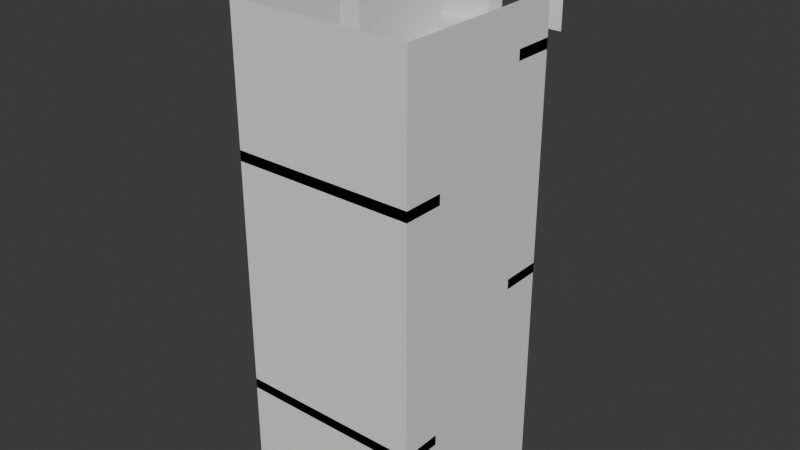 # Source: LevelTransitionStaircase.blend  (saved by Blender 4.1.24; exported with 4.5.12 LTS)
import bpy
from mathutils import Matrix  # noqa: F401  (used for matrix-valued properties, if any)

bpy.ops.wm.read_factory_settings(use_empty=True)
scene = bpy.context.scene
scene.name = 'Scene'

# ---- collections
col_collection = bpy.data.collections.new('Collection'); scene.collection.children.link(col_collection)

# ---- world
world_world = bpy.data.worlds.new('World'); scene.world = world_world
world_world.use_nodes = True; world_world.node_tree.nodes.clear()
_N = world_world.node_tree.nodes; _L = world_world.node_tree.links
n0 = _N.new('ShaderNodeOutputWorld'); n0.name = 'World Output'; n0.location = (300, 300)
n1 = _N.new('ShaderNodeBackground'); n1.name = 'Background'; n1.location = (10, 300)
n1.inputs[0].default_value = (0.05088, 0.05088, 0.05088, 1.0)
_L.new(n1.outputs[0], n0.inputs[0])
n0.is_active_output = True
world_world.color = (0.05088, 0.05088, 0.05088)
world_world.use_sun_shadow = False
world_world.sun_shadow_jitter_overblur = 0.0

# ---- meshes
me_cube_001 = bpy.data.meshes.new('Cube.001')
me_cube_001.from_pydata([(0.0, 0.0, 0.0), (0.0, 0.0, 24.0), (0.0, 9.0, 24.0), (9.0, 0.0, 0.0), (9.0, 0.0, 24.0), (9.0, 9.0, 0.0), (9.0, 9.0, 24.0), (0.0, 0.0, 22.0), (0.0, 9.0, 22.0), (9.0, 9.0, 22.0), (9.0, 0.0, 22.0), (0.0, 9.0, 0.0), (6.0, 9.0, 24.0), (6.0, 9.0, 22.0), (8.0, 9.0, 24.0), (8.0, 9.0, 22.0), (8.0, 10.0, 22.0), (6.0, 10.0, 22.0), (6.0, 10.0, 24.0), (8.0, 10.0, 24.0), (9.0, 10.0, 22.0), (9.0, 10.0, 25.0), (5.0, 10.0, 22.0), (5.0, 10.0, 25.0)], [], [(7, 8, 2, 1), (15, 9, 6, 14), (9, 10, 4, 6), (10, 7, 1, 4), (3, 0, 7, 10), (5, 3, 10, 9), (5, 9, 15), (0, 11, 8, 7), (11, 13, 8), (8, 13, 12, 2), (11, 5, 15, 13), (12, 13, 17, 18), (13, 15, 16, 17), (15, 14, 19, 16), (16, 19, 21, 20), (18, 17, 22, 23), (19, 18, 23, 21)])
_uv = me_cube_001.uv_layers.new(name='UVMap')
_uv.uv.foreach_set('vector', [0.5, 0.0, 0.5, 0.25, 0.625, 0.25, 0.625, 0.0, 0.5, 0.4375, 0.5, 0.5, 0.625, 0.5, 0.625, 0.4375, 0.5, 0.5, 0.5, 0.75, 0.625, 0.75, 0.625, 0.5, 0.5, 0.75, 0.5, 1.0, 0.625, 1.0, 0.625, 0.75, 0.375, 0.75, 0.375, 1.0, 0.5, 1.0, 0.5, 0.75, 0.375, 0.5, 0.375, 0.75, 0.5, 0.75, 0.5, 0.5, 0.375, 0.5, 0.5, 0.5, 0.5, 0.4375, 0.375, 0.0, 0.375, 0.25, 0.5, 0.25, 0.5, 0.0, 0.375, 0.25, 0.5, 0.375, 0.5, 0.25, 0.5, 0.25, 0.5, 0.375, 0.625, 0.375, 0.625, 0.25, 0.375, 0.25, 0.375, 0.5, 0.5, 0.4375, 0.5, 0.375, 0.625, 0.375, 0.5, 0.375, 0.5, 0.375, 0.625, 0.375, 0.5, 0.375, 0.5, 0.4375, 0.5, 0.4375, 0.5, 0.375, 0.5, 0.4375, 0.625, 0.4375, 0.625, 0.4375, 0.5, 0.4375, 0.5, 0.4375, 0.625, 0.4375, 0.625, 0.4375, 0.5, 0.4375, 0.625, 0.375, 0.5, 0.375, 0.5, 0.375, 0.625, 0.375, 0.625, 0.4375, 0.625, 0.375, 0.625, 0.375, 0.625, 0.4375])
me_cube_001.update()
me_plane = bpy.data.meshes.new('Plane')
me_plane.from_pydata([(0.0, -2.0, 0.5), (4.0, -2.0, 0.5), (0.0, -2.0, 0.0), (4.0, -2.0, 0.0), (4.0, -3.0, 1.5), (0.0, -3.0, 1.5), (0.0, -2.5, 1.0), (4.0, -2.5, 1.0), (0.0, -2.5, 0.5), (4.0, -2.5, 0.5), (0.0, -3.0, 1.0), (4.0, -4.0, 2.5), (0.0, -4.0, 2.5), (4.0, -3.0, 1.0), (0.0, -3.5, 2.0), (4.0, -3.5, 2.0), (0.0, -3.5, 1.5), (4.0, -3.5, 1.5), (0.0, -4.0, 2.0), (4.0, -4.0, 2.0), (5.0, -6.5, 6.5), (9.0, -6.5, 6.5), (0.0, -4.5, 3.0), (0.0, -4.5, 2.5), (4.0, -4.5, 2.5), (5.0, -7.0, 6.5), (9.0, -7.0, 6.5), (5.0, -6.5, 7.0), (9.0, -6.5, 7.0), (9.0, -6.0, 7.5), (5.0, -6.0, 7.5), (5.0, -7.0, 6.0), (9.0, -7.0, 6.0), (9.0, -6.0, 7.0), (5.0, -5.0, 8.5), (9.0, -5.0, 8.5), (5.0, -6.0, 7.0), (9.0, -5.5, 8.0), (5.0, -5.5, 8.0), (9.0, -5.5, 7.5), (5.0, -5.5, 7.5), (9.0, -5.0, 8.0), (5.0, -5.0, 8.0), (9.0, -4.5, 9.0), (5.0, -4.5, 9.0), (9.0, -4.5, 8.5), (5.0, -4.5, 8.5), (0.0, -2.0, 12.0), (4.0, -2.0, 12.0), (0.0, -2.0, 11.5), (4.0, -2.0, 11.5), (4.0, -3.0, 13.0), (0.0, -3.0, 13.0), (0.0, -2.5, 12.5), (4.0, -2.5, 12.5), (0.0, -2.5, 12.0), (4.0, -2.5, 12.0), (0.0, -3.0, 12.5), (4.0, -4.0, 14.0), (0.0, -4.0, 14.0), (4.0, -3.0, 12.5), (0.0, -3.5, 13.5), (4.0, -3.5, 13.5), (0.0, -3.5, 13.0), (4.0, -3.5, 13.0), (0.0, -4.0, 13.5), (4.0, -4.0, 13.5), (5.0, -6.5, 18.0), (9.0, -6.5, 18.0), (0.0, -4.5, 14.5), (4.0, -4.5, 14.5), (0.0, -4.5, 14.0), (4.0, -4.5, 14.0), (5.0, -7.0, 18.0), (9.0, -7.0, 18.0), (5.0, -6.5, 18.5), (9.0, -6.5, 18.5), (9.0, -6.0, 19.0), (5.0, -6.0, 19.0), (5.0, -7.0, 17.5), (9.0, -7.0, 17.5), (9.0, -6.0, 18.5), (5.0, -5.0, 20.0), (9.0, -5.0, 20.0), (5.0, -6.0, 18.5), (9.0, -5.5, 19.5), (5.0, -5.5, 19.5), (9.0, -5.5, 19.0), (5.0, -5.5, 19.0), (9.0, -5.0, 19.5), (5.0, -5.0, 19.5), (9.0, -4.5, 20.0), (5.0, -4.5, 20.0), (5.0, -4.0, 9.0), (9.0, -4.0, 9.0), (5.0, -4.0, 9.5), (9.0, -4.0, 9.5), (9.0, -3.5, 10.0), (5.0, -3.5, 10.0), (9.0, -3.5, 9.5), (5.0, -2.5, 11.0), (9.0, -2.5, 11.0), (5.0, -3.5, 9.5), (9.0, -3.0, 10.5), (5.0, -3.0, 10.5), (9.0, -3.0, 10.0), (5.0, -3.0, 10.0), (9.0, -2.5, 10.5), (5.0, -2.5, 10.5), (9.0, -2.0, 11.0), (5.0, -2.0, 11.0), (4.0, -4.5, 3.0), (4.0, -5.5, 4.0), (0.0, -5.5, 4.0), (0.0, -5.0, 3.5), (4.0, -5.0, 3.5), (0.0, -5.0, 3.0), (4.0, -5.0, 3.0), (0.0, -5.5, 3.5), (4.0, -6.5, 5.0), (0.0, -6.5, 5.0), (4.0, -5.5, 3.5), (0.0, -6.0, 4.5), (4.0, -6.0, 4.5), (0.0, -6.0, 4.0), (4.0, -6.0, 4.0), (0.0, -6.5, 4.5), (4.0, -6.5, 4.5), (0.0, -7.0, 5.5), (4.0, -7.0, 5.5), (0.0, -7.0, 5.0), (4.0, -7.0, 5.0), (4.0, -5.5, 15.5), (0.0, -5.5, 15.5), (0.0, -5.0, 15.0), (4.0, -5.0, 15.0), (0.0, -5.0, 14.5), (4.0, -5.0, 14.5), (0.0, -5.5, 15.0), (4.0, -6.5, 16.5), (0.0, -6.5, 16.5), (4.0, -5.5, 15.0), (0.0, -6.0, 16.0), (4.0, -6.0, 16.0), (0.0, -6.0, 15.5), (4.0, -6.0, 15.5), (0.0, -6.5, 16.0), (4.0, -6.5, 16.0), (0.0, -7.0, 17.0), (4.0, -7.0, 17.0), (0.0, -7.0, 16.5), (4.0, -7.0, 16.5), (5.0, -4.5, 20.5), (9.0, -4.5, 20.5), (9.0, -4.0, 21.0), (5.0, -4.0, 21.0), (9.0, -4.0, 20.5), (5.0, -3.0, 22.0), (9.0, -3.0, 22.0), (5.0, -4.0, 20.5), (9.0, -3.5, 21.5), (5.0, -3.5, 21.5), (9.0, -3.5, 21.0), (5.0, -3.5, 21.0), (9.0, -3.0, 21.5), (5.0, -3.0, 21.5), (9.0, -2.0, 22.0), (5.0, -2.0, 22.0)], [], [(0, 1, 3, 2), (1, 0, 8, 9), (6, 7, 9, 8), (7, 6, 10, 13), (5, 4, 13, 10), (4, 5, 16, 17), (14, 15, 17, 16), (15, 14, 18, 19), (12, 11, 19, 18), (11, 12, 23, 24), (22, 111, 24, 23), (26, 25, 31, 32), (29, 30, 36, 33), (27, 28, 33, 36), (28, 27, 20, 21), (25, 26, 21, 20), (30, 29, 39, 40), (37, 38, 40, 39), (38, 37, 41, 42), (35, 34, 42, 41), (34, 35, 45, 46), (43, 44, 46, 45), (47, 48, 50, 49), (48, 47, 55, 56), (53, 54, 56, 55), (54, 53, 57, 60), (52, 51, 60, 57), (51, 52, 63, 64), (61, 62, 64, 63), (62, 61, 65, 66), (59, 58, 66, 65), (58, 59, 71, 72), (69, 70, 72, 71), (74, 73, 79, 80), (77, 78, 84, 81), (75, 76, 81, 84), (76, 75, 67, 68), (73, 74, 68, 67), (78, 77, 87, 88), (85, 86, 88, 87), (86, 85, 89, 90), (83, 82, 90, 89), (82, 83, 91, 92), (97, 98, 102, 99), (95, 96, 99, 102), (96, 95, 93, 94), (44, 43, 94, 93), (98, 97, 105, 106), (103, 104, 106, 105), (104, 103, 107, 108), (101, 100, 108, 107), (100, 101, 109, 110), (111, 22, 116, 117), (114, 115, 117, 116), (115, 114, 118, 121), (113, 112, 121, 118), (112, 113, 124, 125), (122, 123, 125, 124), (123, 122, 126, 127), (120, 119, 127, 126), (119, 120, 130, 131), (128, 129, 131, 130), (70, 69, 136, 137), (134, 135, 137, 136), (135, 134, 138, 141), (133, 132, 141, 138), (132, 133, 144, 145), (142, 143, 145, 144), (143, 142, 146, 147), (140, 139, 147, 146), (139, 140, 150, 151), (148, 149, 151, 150), (154, 155, 159, 156), (152, 153, 156, 159), (153, 152, 92, 91), (155, 154, 162, 163), (160, 161, 163, 162), (161, 160, 164, 165), (158, 157, 165, 164), (157, 158, 166, 167)])
_uv = me_plane.uv_layers.new(name='UVMap')
_uv.uv.foreach_set('vector', [0.0, 0.0, 1.0, 0.0, 1.0, 1.0, 0.0, 1.0, 1.0, 0.0, 0.0, 0.0, 0.0, 0.0, 1.0, 0.0, 0.0, 0.0, 1.0, 0.0, 1.0, 1.0, 0.0, 1.0, 1.0, 0.0, 0.0, 0.0, 0.0, 0.0, 1.0, 0.0, 0.0, 0.0, 1.0, 0.0, 1.0, 1.0, 0.0, 1.0, 1.0, 0.0, 0.0, 0.0, 0.0, 0.0, 1.0, 0.0, 0.0, 0.0, 1.0, 0.0, 1.0, 1.0, 0.0, 1.0, 1.0, 0.0, 0.0, 0.0, 0.0, 0.0, 1.0, 0.0, 0.0, 0.0, 1.0, 0.0, 1.0, 1.0, 0.0, 1.0, 1.0, 0.0, 0.0, 0.0, 0.0, 0.0, 1.0, 0.0, 0.0, 0.0, 1.0, 0.0, 1.0, 1.0, 0.0, 1.0, 0.0, 0.0, 1.0, 0.0, 1.0, 1.0, 0.0, 1.0, 0.0, 0.0, 1.0, 0.0, 1.0, 1.0, 0.0, 1.0, 1.0, 0.0, 0.0, 0.0, 0.0, 0.0, 1.0, 0.0, 0.0, 0.0, 1.0, 0.0, 1.0, 1.0, 0.0, 1.0, 1.0, 0.0, 0.0, 0.0, 0.0, 0.0, 1.0, 0.0, 1.0, 0.0, 0.0, 0.0, 0.0, 0.0, 1.0, 0.0, 0.0, 0.0, 1.0, 0.0, 1.0, 1.0, 0.0, 1.0, 1.0, 0.0, 0.0, 0.0, 0.0, 0.0, 1.0, 0.0, 0.0, 0.0, 1.0, 0.0, 1.0, 1.0, 0.0, 1.0, 1.0, 0.0, 0.0, 0.0, 0.0, 0.0, 1.0, 0.0, 0.0, 0.0, 1.0, 0.0, 1.0, 1.0, 0.0, 1.0, 0.0, 0.0, 1.0, 0.0, 1.0, 1.0, 0.0, 1.0, 1.0, 0.0, 0.0, 0.0, 0.0, 0.0, 1.0, 0.0, 0.0, 0.0, 1.0, 0.0, 1.0, 1.0, 0.0, 1.0, 1.0, 0.0, 0.0, 0.0, 0.0, 0.0, 1.0, 0.0, 0.0, 0.0, 1.0, 0.0, 1.0, 1.0, 0.0, 1.0, 1.0, 0.0, 0.0, 0.0, 0.0, 0.0, 1.0, 0.0, 0.0, 0.0, 1.0, 0.0, 1.0, 1.0, 0.0, 1.0, 1.0, 0.0, 0.0, 0.0, 0.0, 0.0, 1.0, 0.0, 0.0, 0.0, 1.0, 0.0, 1.0, 1.0, 0.0, 1.0, 1.0, 0.0, 0.0, 0.0, 0.0, 0.0, 1.0, 0.0, 0.0, 0.0, 1.0, 0.0, 1.0, 1.0, 0.0, 1.0, 0.0, 0.0, 1.0, 0.0, 1.0, 1.0, 0.0, 1.0, 0.0, 0.0, 1.0, 0.0, 1.0, 1.0, 0.0, 1.0, 1.0, 0.0, 0.0, 0.0, 0.0, 0.0, 1.0, 0.0, 0.0, 0.0, 1.0, 0.0, 1.0, 1.0, 0.0, 1.0, 1.0, 0.0, 0.0, 0.0, 0.0, 0.0, 1.0, 0.0, 1.0, 0.0, 0.0, 0.0, 0.0, 0.0, 1.0, 0.0, 0.0, 0.0, 1.0, 0.0, 1.0, 1.0, 0.0, 1.0, 1.0, 0.0, 0.0, 0.0, 0.0, 0.0, 1.0, 0.0, 0.0, 0.0, 1.0, 0.0, 1.0, 1.0, 0.0, 1.0, 1.0, 0.0, 0.0, 0.0, 0.0, 0.0, 1.0, 0.0, 0.0, 0.0, 1.0, 0.0, 1.0, 1.0, 0.0, 1.0, 1.0, 0.0, 0.0, 0.0, 0.0, 0.0, 1.0, 0.0, 0.0, 0.0, 1.0, 0.0, 1.0, 1.0, 0.0, 1.0, 1.0, 0.0, 0.0, 0.0, 0.0, 0.0, 1.0, 0.0, 1.0, 0.0, 0.0, 0.0, 0.0, 0.0, 1.0, 0.0, 0.0, 0.0, 1.0, 0.0, 1.0, 1.0, 0.0, 1.0, 1.0, 0.0, 0.0, 0.0, 0.0, 0.0, 1.0, 0.0, 0.0, 0.0, 1.0, 0.0, 1.0, 1.0, 0.0, 1.0, 1.0, 0.0, 0.0, 0.0, 0.0, 0.0, 1.0, 0.0, 1.0, 0.0, 0.0, 0.0, 0.0, 0.0, 1.0, 0.0, 0.0, 0.0, 1.0, 0.0, 1.0, 1.0, 0.0, 1.0, 1.0, 0.0, 0.0, 0.0, 0.0, 0.0, 1.0, 0.0, 0.0, 0.0, 1.0, 0.0, 1.0, 1.0, 0.0, 1.0, 1.0, 0.0, 0.0, 0.0, 0.0, 0.0, 1.0, 0.0, 0.0, 0.0, 1.0, 0.0, 1.0, 1.0, 0.0, 1.0, 1.0, 0.0, 0.0, 0.0, 0.0, 0.0, 1.0, 0.0, 0.0, 0.0, 1.0, 0.0, 1.0, 1.0, 0.0, 1.0, 1.0, 0.0, 0.0, 0.0, 0.0, 0.0, 1.0, 0.0, 0.0, 0.0, 1.0, 0.0, 1.0, 1.0, 0.0, 1.0, 1.0, 0.0, 0.0, 0.0, 0.0, 0.0, 1.0, 0.0, 0.0, 0.0, 1.0, 0.0, 1.0, 1.0, 0.0, 1.0, 1.0, 0.0, 0.0, 0.0, 0.0, 0.0, 1.0, 0.0, 0.0, 0.0, 1.0, 0.0, 1.0, 1.0, 0.0, 1.0, 1.0, 0.0, 0.0, 0.0, 0.0, 0.0, 1.0, 0.0, 0.0, 0.0, 1.0, 0.0, 1.0, 1.0, 0.0, 1.0, 1.0, 0.0, 0.0, 0.0, 0.0, 0.0, 1.0, 0.0, 0.0, 0.0, 1.0, 0.0, 1.0, 1.0, 0.0, 1.0, 1.0, 0.0, 0.0, 0.0, 0.0, 0.0, 1.0, 0.0, 0.0, 0.0, 1.0, 0.0, 1.0, 1.0, 0.0, 1.0, 0.0, 0.0, 1.0, 0.0, 1.0, 1.0, 0.0, 1.0, 1.0, 0.0, 0.0, 0.0, 0.0, 0.0, 1.0, 0.0, 0.0, 0.0, 1.0, 0.0, 1.0, 1.0, 0.0, 1.0, 1.0, 0.0, 0.0, 0.0, 0.0, 0.0, 1.0, 0.0, 0.0, 0.0, 1.0, 0.0, 1.0, 1.0, 0.0, 1.0, 1.0, 0.0, 0.0, 0.0, 0.0, 0.0, 1.0, 0.0, 0.0, 0.0, 1.0, 0.0, 1.0, 1.0, 0.0, 1.0, 1.0, 0.0, 0.0, 0.0, 0.0, 0.0, 1.0, 0.0])
me_plane.update()
me_cube_002 = bpy.data.meshes.new('Cube.002')
me_cube_002.from_pydata([(0.0, 0.0, 5.5), (0.0, 0.0, 6.0), (0.0, 2.0, 5.5), (0.0, 2.0, 6.0), (9.0, 0.0, 5.5), (9.0, 0.0, 6.0), (9.0, 2.0, 5.5), (9.0, 2.0, 6.0), (0.0, 7.0, 11.0), (0.0, 7.0, 11.5), (0.0, 9.0, 11.0), (0.0, 9.0, 11.5), (9.0, 7.0, 11.0), (9.0, 7.0, 11.5), (9.0, 9.0, 11.0), (9.0, 9.0, 11.5), (0.0, 0.0, 17.0), (0.0, 0.0, 17.5), (0.0, 2.0, 17.0), (0.0, 2.0, 17.5), (9.0, 0.0, 17.0), (9.0, 0.0, 17.5), (9.0, 2.0, 17.0), (9.0, 2.0, 17.5), (0.0, 7.0, 21.5), (0.0, 7.0, 22.0), (0.0, 9.0, 21.5), (0.0, 9.0, 22.0), (9.0, 7.0, 21.5), (9.0, 7.0, 22.0), (9.0, 9.0, 21.5), (9.0, 9.0, 22.0)], [], [(0, 1, 3, 2), (2, 3, 7, 6), (6, 7, 5, 4), (4, 5, 1, 0), (2, 6, 4, 0), (7, 3, 1, 5), (8, 9, 11, 10), (10, 11, 15, 14), (14, 15, 13, 12), (12, 13, 9, 8), (10, 14, 12, 8), (15, 11, 9, 13), (16, 17, 19, 18), (18, 19, 23, 22), (22, 23, 21, 20), (20, 21, 17, 16), (18, 22, 20, 16), (23, 19, 17, 21), (24, 25, 27, 26), (26, 27, 31, 30), (30, 31, 29, 28), (28, 29, 25, 24), (26, 30, 28, 24), (31, 27, 25, 29)])
_uv = me_cube_002.uv_layers.new(name='UVMap')
_uv.uv.foreach_set('vector', [0.375, 0.0, 0.625, 0.0, 0.625, 0.25, 0.375, 0.25, 0.375, 0.25, 0.625, 0.25, 0.625, 0.5, 0.375, 0.5, 0.375, 0.5, 0.625, 0.5, 0.625, 0.75, 0.375, 0.75, 0.375, 0.75, 0.625, 0.75, 0.625, 1.0, 0.375, 1.0, 0.125, 0.5, 0.375, 0.5, 0.375, 0.75, 0.125, 0.75, 0.625, 0.5, 0.875, 0.5, 0.875, 0.75, 0.625, 0.75, 0.375, 0.0, 0.625, 0.0, 0.625, 0.25, 0.375, 0.25, 0.375, 0.25, 0.625, 0.25, 0.625, 0.5, 0.375, 0.5, 0.375, 0.5, 0.625, 0.5, 0.625, 0.75, 0.375, 0.75, 0.375, 0.75, 0.625, 0.75, 0.625, 1.0, 0.375, 1.0, 0.125, 0.5, 0.375, 0.5, 0.375, 0.75, 0.125, 0.75, 0.625, 0.5, 0.875, 0.5, 0.875, 0.75, 0.625, 0.75, 0.375, 0.0, 0.625, 0.0, 0.625, 0.25, 0.375, 0.25, 0.375, 0.25, 0.625, 0.25, 0.625, 0.5, 0.375, 0.5, 0.375, 0.5, 0.625, 0.5, 0.625, 0.75, 0.375, 0.75, 0.375, 0.75, 0.625, 0.75, 0.625, 1.0, 0.375, 1.0, 0.125, 0.5, 0.375, 0.5, 0.375, 0.75, 0.125, 0.75, 0.625, 0.5, 0.875, 0.5, 0.875, 0.75, 0.625, 0.75, 0.375, 0.0, 0.625, 0.0, 0.625, 0.25, 0.375, 0.25, 0.375, 0.25, 0.625, 0.25, 0.625, 0.5, 0.375, 0.5, 0.375, 0.5, 0.625, 0.5, 0.625, 0.75, 0.375, 0.75, 0.375, 0.75, 0.625, 0.75, 0.625, 1.0, 0.375, 1.0, 0.125, 0.5, 0.375, 0.5, 0.375, 0.75, 0.125, 0.75, 0.625, 0.5, 0.875, 0.5, 0.875, 0.75, 0.625, 0.75])
me_cube_002.update()
me_cube_003 = bpy.data.meshes.new('Cube.003')
me_cube_003.from_pydata([(0.0, 0.0, 0.0), (0.0, 0.0, 26.0), (0.0, 5.0, 0.0), (0.0, 5.0, 26.0), (1.0, 0.0, 0.0), (1.0, 0.0, 26.0), (1.0, 5.0, 0.0), (1.0, 5.0, 26.0)], [], [(0, 1, 3, 2), (2, 3, 7, 6), (6, 7, 5, 4), (4, 5, 1, 0), (2, 6, 4, 0), (7, 3, 1, 5)])
_uv = me_cube_003.uv_layers.new(name='UVMap')
_uv.uv.foreach_set('vector', [0.375, 0.0, 0.625, 0.0, 0.625, 0.25, 0.375, 0.25, 0.375, 0.25, 0.625, 0.25, 0.625, 0.5, 0.375, 0.5, 0.375, 0.5, 0.625, 0.5, 0.625, 0.75, 0.375, 0.75, 0.375, 0.75, 0.625, 0.75, 0.625, 1.0, 0.375, 1.0, 0.125, 0.5, 0.375, 0.5, 0.375, 0.75, 0.125, 0.75, 0.625, 0.5, 0.875, 0.5, 0.875, 0.75, 0.625, 0.75])
me_cube_003.update()
me_plane_001 = bpy.data.meshes.new('Plane.001')
me_plane_001.from_pydata([(0.0, -2.0, 0.5), (4.0, -2.0, 0.5), (0.0, -2.0, 0.0), (4.0, -2.0, 0.0), (4.0, -3.0, 1.5), (0.0, -3.0, 1.5), (0.0, -2.5, 1.0), (4.0, -2.5, 1.0), (0.0, -2.5, 0.5), (4.0, -2.5, 0.5), (0.0, -3.0, 1.0), (4.0, -4.0, 2.5), (0.0, -4.0, 2.5), (4.0, -3.0, 1.0), (0.0, -3.5, 2.0), (4.0, -3.5, 2.0), (0.0, -3.5, 1.5), (4.0, -3.5, 1.5), (0.0, -4.0, 2.0), (4.0, -4.0, 2.0), (0.0, -4.5, 3.0), (0.0, -4.5, 2.5), (4.0, -4.5, 2.5), (4.0, -4.5, 3.0), (4.0, -5.5, 4.0), (0.0, -5.5, 4.0), (0.0, -5.0, 3.5), (4.0, -5.0, 3.5), (0.0, -5.0, 3.0), (4.0, -5.0, 3.0), (0.0, -5.5, 3.5), (4.0, -6.5, 5.0), (0.0, -6.5, 5.0), (4.0, -5.5, 3.5), (0.0, -6.0, 4.5), (4.0, -6.0, 4.5), (0.0, -6.0, 4.0), (4.0, -6.0, 4.0), (0.0, -6.5, 4.5), (4.0, -6.5, 4.5), (0.0, -7.0, 5.0), (4.0, -7.0, 5.0)], [], [(0, 1, 3, 2), (1, 0, 8, 9), (6, 7, 9, 8), (7, 6, 10, 13), (5, 4, 13, 10), (4, 5, 16, 17), (14, 15, 17, 16), (15, 14, 18, 19), (12, 11, 19, 18), (11, 12, 21, 22), (20, 23, 22, 21), (23, 20, 28, 29), (26, 27, 29, 28), (27, 26, 30, 33), (25, 24, 33, 30), (24, 25, 36, 37), (34, 35, 37, 36), (35, 34, 38, 39), (32, 31, 39, 38), (31, 32, 40, 41)])
_uv = me_plane_001.uv_layers.new(name='UVMap')
_uv.uv.foreach_set('vector', [0.0, 0.0, 1.0, 0.0, 1.0, 1.0, 0.0, 1.0, 1.0, 0.0, 0.0, 0.0, 0.0, 0.0, 1.0, 0.0, 0.0, 0.0, 1.0, 0.0, 1.0, 1.0, 0.0, 1.0, 1.0, 0.0, 0.0, 0.0, 0.0, 0.0, 1.0, 0.0, 0.0, 0.0, 1.0, 0.0, 1.0, 1.0, 0.0, 1.0, 1.0, 0.0, 0.0, 0.0, 0.0, 0.0, 1.0, 0.0, 0.0, 0.0, 1.0, 0.0, 1.0, 1.0, 0.0, 1.0, 1.0, 0.0, 0.0, 0.0, 0.0, 0.0, 1.0, 0.0, 0.0, 0.0, 1.0, 0.0, 1.0, 1.0, 0.0, 1.0, 1.0, 0.0, 0.0, 0.0, 0.0, 0.0, 1.0, 0.0, 0.0, 0.0, 1.0, 0.0, 1.0, 1.0, 0.0, 1.0, 1.0, 0.0, 0.0, 0.0, 0.0, 0.0, 1.0, 0.0, 0.0, 0.0, 1.0, 0.0, 1.0, 1.0, 0.0, 1.0, 1.0, 0.0, 0.0, 0.0, 0.0, 0.0, 1.0, 0.0, 0.0, 0.0, 1.0, 0.0, 1.0, 1.0, 0.0, 1.0, 1.0, 0.0, 0.0, 0.0, 0.0, 0.0, 1.0, 0.0, 0.0, 0.0, 1.0, 0.0, 1.0, 1.0, 0.0, 1.0, 1.0, 0.0, 0.0, 0.0, 0.0, 0.0, 1.0, 0.0, 0.0, 0.0, 1.0, 0.0, 1.0, 1.0, 0.0, 1.0, 1.0, 0.0, 0.0, 0.0, 0.0, 0.0, 1.0, 0.0])
me_plane_001.update()
me_cube_004 = bpy.data.meshes.new('Cube.004')
me_cube_004.from_pydata([], [], [])
_uv = me_cube_004.uv_layers.new(name='UVMap')
_uv.uv.foreach_set('vector', [])
me_cube_004.update()

# ---- objects
ob_cube = bpy.data.objects.new('Cube', me_cube_001)
ob_plane = bpy.data.objects.new('Plane', me_plane)
ob_cube_001 = bpy.data.objects.new('Cube.001', me_cube_002)
ob_cube_002 = bpy.data.objects.new('Cube.002', me_cube_003)
ob_plane_001 = bpy.data.objects.new('Plane.001', me_plane_001)
ob_cube_003 = bpy.data.objects.new('Cube.003', me_cube_004)

# ---- transforms, parenting, visibility, modifiers, constraints
ob_cube.location = (0.0, 0.0, 0.0)
ob_plane.location = (0.0, 9.0, 0.0)
ob_cube_001.location = (0.0, 0.0, 0.0)
ob_cube_002.location = (4.0, 2.0, 0.0)
ob_plane_001.location = (0.0, 9.0, 22.0)
ob_cube_003.location = (0.0, 0.0, 22.0)

# ---- collection membership
col_collection.objects.link(ob_cube)
col_collection.objects.link(ob_plane)
col_collection.objects.link(ob_cube_001)
col_collection.objects.link(ob_cube_002)
col_collection.objects.link(ob_plane_001)
col_collection.objects.link(ob_cube_003)

# ---- scene / render settings (as saved in the file)
scene.frame_start = 1; scene.frame_end = 250; scene.frame_set(1)
scene.render.engine = 'BLENDER_EEVEE_NEXT'
scene.cycles.sampling_pattern = 'TABULATED_SOBOL'
scene.eevee.ray_tracing_options.trace_max_roughness = 0.0
bpy.context.view_layer.update()

# ---- added for rendering (the .blend has no active camera and no usable light): camera, sun
cam_auto = bpy.data.cameras.new('AutoCamera')
cam_auto.lens = 50.0
cam_auto.sensor_width = 36.0
cam_auto.clip_end = 1000.0
ob_auto_camera = bpy.data.objects.new('AutoCamera', cam_auto)
scene.collection.objects.link(ob_auto_camera)
ob_auto_camera.location = (32.4105, -28.4926, 35.8284)
ob_auto_camera.rotation_euler = (1.09748, -7.21219e-08, 0.694738)
scene.camera = ob_auto_camera
light_auto_sun = bpy.data.lights.new('AutoSun', 'SUN')
light_auto_sun.energy = 3.0
light_auto_sun.angle = 0.0523599
ob_auto_sun = bpy.data.objects.new('AutoSun', light_auto_sun)
scene.collection.objects.link(ob_auto_sun)
ob_auto_sun.rotation_euler = (0.872665, 0.174533, 0.523599)
bpy.context.view_layer.update()
